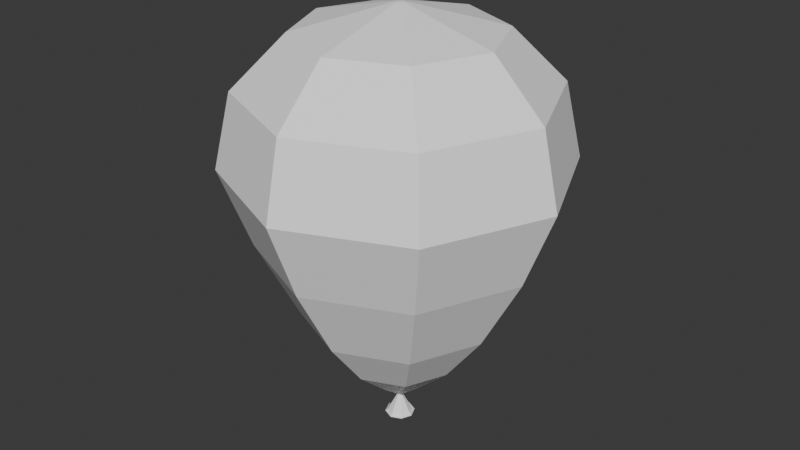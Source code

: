 # Source: BalloonV1_Rigged.blend  (saved by Blender 4.1.24; exported with 4.5.12 LTS)
import bpy
from mathutils import Matrix  # noqa: F401  (used for matrix-valued properties, if any)

bpy.ops.wm.read_factory_settings(use_empty=True)
scene = bpy.context.scene
scene.name = 'Scene'

# ---- collections
col_collection = bpy.data.collections.new('Collection'); scene.collection.children.link(col_collection)

# ---- materials (node trees are filled in below, after node groups)
mat_standardsurface1 = bpy.data.materials.new('standardSurface1')
mat_standardsurface1.use_transparent_shadow = False
mat_standardsurface1.diffuse_color = (1.0, 1.0, 1.0, 1.0)
mat_standardsurface1.roughness = 0.5528

# ---- material node trees
mat_standardsurface1.use_nodes = True; mat_standardsurface1.node_tree.nodes.clear()
_N = mat_standardsurface1.node_tree.nodes; _L = mat_standardsurface1.node_tree.links
n0 = _N.new('ShaderNodeBsdfPrincipled'); n0.name = 'Principled BSDF'; n0.location = (10, 300)
n0.inputs[0].default_value = (1.0, 1.0, 1.0, 1.0)
n0.inputs[2].default_value = 0.5528
n0.inputs[27].default_value = (0.0, 0.0, 0.0, 1.0)
n0.inputs[28].default_value = 1.0
n1 = _N.new('ShaderNodeOutputMaterial'); n1.name = 'Material Output'; n1.location = (300, 300)
n2 = _N.new('ShaderNodeNormalMap'); n2.name = 'Normal Map'; n2.location = (-300, -300)
n2.label = 'Normal/Map'
_L.new(n0.outputs[0], n1.inputs[0])
_L.new(n2.outputs[0], n0.inputs[5])
n1.is_active_output = True

# ---- world
world_world = bpy.data.worlds.new('World'); scene.world = world_world
world_world.use_nodes = True; world_world.node_tree.nodes.clear()
_N = world_world.node_tree.nodes; _L = world_world.node_tree.links
n0 = _N.new('ShaderNodeOutputWorld'); n0.name = 'World Output'; n0.location = (300, 300)
n1 = _N.new('ShaderNodeBackground'); n1.name = 'Background'; n1.location = (10, 300)
n1.inputs[0].default_value = (0.05088, 0.05088, 0.05088, 1.0)
_L.new(n1.outputs[0], n0.inputs[0])
n0.is_active_output = True
world_world.color = (0.05088, 0.05088, 0.05088)
world_world.use_sun_shadow = False
world_world.sun_shadow_jitter_overblur = 0.0

# ---- meshes
me_mesh = bpy.data.meshes.new('Mesh')
me_mesh.from_pydata([(0.0, 0.1348, -2.615), (0.0, 0.1544, -2.621), (0.0, 0.1626, -2.633), (0.0, 0.1544, -2.646), (0.0, 0.1348, -2.651), (0.0, 0.1275, -2.647), (0.0, 0.1185, -2.633), (0.0, 0.1275, -2.619), (0.0, -0.1348, -2.615), (0.0, -0.1544, -2.621), (0.0, -0.1626, -2.633), (0.0, -0.1544, -2.646), (0.0, -0.1348, -2.651), (0.0, -0.1275, -2.647), (0.0, -0.1185, -2.633), (0.0, -0.1275, -2.619), (0.1348, 2.574e-07, -2.615), (0.1545, 2.481e-07, -2.621), (0.1626, 1.964e-07, -2.633), (0.1545, 2.522e-07, -2.646), (0.1348, 2.697e-07, -2.651), (0.1276, 2.916e-07, -2.647), (0.1186, 2.902e-07, -2.633), (0.1276, 2.87e-07, -2.619), (0.0, 0.02611, -2.413), (0.0, -0.02611, -2.413), (0.02612, 3.491e-07, -2.413), (0.0, 0.214, -2.268), (0.0, -0.214, -2.268), (0.2141, 1.317e-07, -2.268), (0.0, 0.6214, -1.901), (0.0, -0.6214, -1.901), (0.6216, -1.24e-07, -1.901), (0.0, 1.039, -1.348), (0.0, -1.039, -1.348), (1.039, -3.82e-07, -1.348), (0.0, 1.48, -0.5269), (0.0, -1.48, -0.5269), (1.48, -4.29e-07, -0.5269), (0.0, 1.804, 0.312), (0.0, -1.804, 0.312), (1.805, -3.531e-07, 0.312), (0.0, 1.622, 1.102), (0.0, -1.622, 1.102), (1.622, -5.481e-07, 1.102), (0.0, 1.059, 1.657), (0.0, -1.059, 1.657), (1.06, -1.683e-06, 1.657), (0.0, 0.05169, 1.915), (0.0, -0.05169, 1.915), (0.05171, -2.946e-07, 1.915), (0.03665, 0.03664, 1.915), (0.0, -2.559e-07, 1.92), (0.03665, -0.03664, 1.915), (0.7401, -0.74, 1.657), (1.133, -1.133, 1.102), (1.26, -1.26, 0.312), (1.034, -1.034, -0.5269), (0.7255, -0.7254, -1.348), (0.4341, -0.434, -1.901), (0.1495, -0.1495, -2.268), (0.01824, -0.01824, -2.413), (0.09416, -0.09415, -2.615), (0.1079, -0.1079, -2.621), (0.1136, -0.1136, -2.633), (0.1079, -0.1079, -2.646), (0.09416, -0.09415, -2.651), (0.08909, -0.08908, -2.647), (0.08279, -0.08278, -2.633), (0.08909, -0.08908, -2.619), (0.7401, 0.74, 1.657), (1.133, 1.133, 1.102), (1.26, 1.26, 0.312), (1.034, 1.034, -0.5269), (0.7255, 0.7254, -1.348), (0.4341, 0.434, -1.901), (0.1495, 0.1495, -2.268), (0.01824, 0.01824, -2.413), (0.09445, 0.09387, -2.615), (0.1079, 0.1079, -2.621), (0.1136, 0.1136, -2.633), (0.1079, 0.1079, -2.646), (0.09416, 0.09415, -2.651), (0.08909, 0.08908, -2.647), (0.08279, 0.08278, -2.633), (0.08909, 0.08908, -2.619), (0.0, 3.903e-07, -2.413), (-0.1348, 2.574e-07, -2.615), (-0.1545, 2.481e-07, -2.621), (-0.1626, 1.964e-07, -2.633), (-0.1545, 2.522e-07, -2.646), (-0.1348, 2.697e-07, -2.651), (-0.1276, 2.916e-07, -2.647), (-0.1186, 2.902e-07, -2.633), (-0.1276, 2.87e-07, -2.619), (-0.02612, 3.491e-07, -2.413), (-0.2141, 1.317e-07, -2.268), (-0.6216, -1.24e-07, -1.901), (-1.039, -3.82e-07, -1.348), (-1.48, -4.29e-07, -0.5269), (-1.805, -3.531e-07, 0.312), (-1.622, -5.481e-07, 1.102), (-1.06, -1.683e-06, 1.657), (-0.05171, -2.946e-07, 1.915), (-0.03665, 0.03664, 1.915), (-0.03665, -0.03664, 1.915), (-0.7401, -0.74, 1.657), (-1.133, -1.133, 1.102), (-1.26, -1.26, 0.312), (-1.034, -1.034, -0.5269), (-0.7255, -0.7254, -1.348), (-0.4341, -0.434, -1.901), (-0.1495, -0.1495, -2.268), (-0.01824, -0.01824, -2.413), (-0.09416, -0.09415, -2.615), (-0.1079, -0.1079, -2.621), (-0.1136, -0.1136, -2.633), (-0.1079, -0.1079, -2.646), (-0.09416, -0.09415, -2.651), (-0.08909, -0.08908, -2.647), (-0.08279, -0.08278, -2.633), (-0.08909, -0.08908, -2.619), (-0.7401, 0.74, 1.657), (-1.133, 1.133, 1.102), (-1.26, 1.26, 0.312), (-1.034, 1.034, -0.5269), (-0.7255, 0.7254, -1.348), (-0.4341, 0.434, -1.901), (-0.1495, 0.1495, -2.268), (-0.01824, 0.01824, -2.413), (-0.09445, 0.09387, -2.615), (-0.1079, 0.1079, -2.621), (-0.1136, 0.1136, -2.633), (-0.1079, 0.1079, -2.646), (-0.09416, 0.09415, -2.651), (-0.08909, 0.08908, -2.647), (-0.08279, 0.08278, -2.633), (-0.08909, 0.08908, -2.619)], [], [(8, 9, 63, 62), (9, 10, 64, 63), (10, 11, 65, 64), (11, 12, 66, 65), (12, 13, 67, 66), (13, 14, 68, 67), (14, 15, 69, 68), (15, 8, 62, 69), (62, 63, 17, 16), (63, 64, 18, 17), (64, 65, 19, 18), (65, 66, 20, 19), (66, 67, 21, 20), (67, 68, 22, 21), (68, 69, 23, 22), (69, 62, 16, 23), (16, 17, 79, 78), (17, 18, 80, 79), (18, 19, 81, 80), (19, 20, 82, 81), (20, 21, 83, 82), (21, 22, 84, 83), (22, 23, 85, 84), (23, 16, 78, 85), (78, 79, 1, 0), (1, 79, 80, 2), (2, 80, 81, 3), (3, 81, 82, 4), (4, 82, 83, 5), (5, 83, 84, 6), (6, 84, 85, 7), (61, 62, 16, 26), (77, 78, 0, 24), (60, 61, 26, 29), (76, 77, 24, 27), (59, 60, 29, 32), (75, 76, 27, 30), (58, 59, 32, 35), (74, 75, 30, 33), (57, 58, 35, 38), (73, 74, 33, 36), (56, 57, 38, 41), (72, 73, 36, 39), (55, 56, 41, 44), (71, 72, 39, 42), (54, 55, 44, 47), (70, 71, 42, 45), (50, 53, 54, 47), (48, 51, 70, 45), (52, 50, 51), (54, 53, 49, 46), (55, 54, 46, 43), (56, 55, 43, 40), (57, 56, 40, 37), (58, 57, 37, 34), (59, 58, 34, 31), (60, 59, 31, 28), (61, 60, 28, 25), (62, 61, 25, 8), (70, 51, 50, 47), (71, 70, 47, 44), (72, 71, 44, 41), (73, 72, 41, 38), (74, 73, 38, 35), (75, 74, 35, 32), (76, 75, 32, 29), (77, 76, 29, 26), (78, 77, 26, 16), (7, 85, 78, 0), (51, 48, 52), (53, 52, 49), (52, 53, 50), (86, 24, 77), (77, 86, 26), (26, 86, 61), (86, 25, 61), (8, 114, 115, 9), (9, 115, 116, 10), (10, 116, 117, 11), (11, 117, 118, 12), (12, 118, 119, 13), (13, 119, 120, 14), (14, 120, 121, 15), (15, 121, 114, 8), (114, 87, 88, 115), (115, 88, 89, 116), (116, 89, 90, 117), (117, 90, 91, 118), (118, 91, 92, 119), (119, 92, 93, 120), (120, 93, 94, 121), (121, 94, 87, 114), (87, 130, 131, 88), (88, 131, 132, 89), (89, 132, 133, 90), (90, 133, 134, 91), (91, 134, 135, 92), (92, 135, 136, 93), (93, 136, 137, 94), (94, 137, 130, 87), (130, 0, 1, 131), (1, 2, 132, 131), (2, 3, 133, 132), (3, 4, 134, 133), (4, 5, 135, 134), (5, 6, 136, 135), (6, 7, 137, 136), (113, 95, 87, 114), (129, 24, 0, 130), (112, 96, 95, 113), (128, 27, 24, 129), (111, 97, 96, 112), (127, 30, 27, 128), (110, 98, 97, 111), (126, 33, 30, 127), (109, 99, 98, 110), (125, 36, 33, 126), (108, 100, 99, 109), (124, 39, 36, 125), (107, 101, 100, 108), (123, 42, 39, 124), (106, 102, 101, 107), (122, 45, 42, 123), (103, 102, 106, 105), (48, 45, 122, 104), (52, 104, 103), (106, 46, 49, 105), (107, 43, 46, 106), (108, 40, 43, 107), (109, 37, 40, 108), (110, 34, 37, 109), (111, 31, 34, 110), (112, 28, 31, 111), (113, 25, 28, 112), (114, 8, 25, 113), (122, 102, 103, 104), (123, 101, 102, 122), (124, 100, 101, 123), (125, 99, 100, 124), (126, 98, 99, 125), (127, 97, 98, 126), (128, 96, 97, 127), (129, 95, 96, 128), (130, 87, 95, 129), (7, 0, 130, 137), (104, 52, 48), (105, 49, 52), (52, 103, 105), (86, 129, 24), (129, 95, 86), (95, 113, 86), (86, 113, 25)])
me_mesh.polygons.foreach_set('use_smooth', [1, 1, 1, 1, 1, 1, 1, 1, 1, 1, 1, 1, 1, 1, 1, 1, 1, 1, 1, 1, 1, 1, 1, 1, 1, 1, 1, 1, 1, 1, 1, 1, 1, 1, 1, 1, 1, 1, 1, 1, 1, 1, 1, 1, 1, 1, 1, 1, 1, 1, 1, 1, 1, 1, 1, 1, 1, 1, 1, 1, 1, 1, 1, 1, 1, 1, 1, 1, 1, 1, 1, 1, 1, 1, 1, 0, 1, 1, 1, 1, 1, 1, 1, 1, 1, 1, 1, 1, 1, 1, 1, 1, 1, 1, 1, 1, 1, 1, 1, 1, 1, 1, 1, 1, 1, 1, 1, 1, 1, 1, 1, 1, 1, 1, 1, 1, 1, 1, 1, 1, 1, 1, 1, 1, 1, 1, 1, 1, 1, 1, 1, 1, 1, 1, 1, 1, 1, 1, 1, 1, 1, 1, 1, 1, 1, 1, 1, 1, 1, 1, 1, 0])
_k = set([(0, 1), (0, 7), (0, 24), (1, 2), (1, 79), (1, 131), (2, 3), (2, 80), (2, 132), (3, 4), (3, 81), (3, 133), (4, 5), (4, 82), (4, 134), (5, 6), (5, 83), (5, 135), (6, 7), (6, 84), (6, 136), (7, 85), (7, 137), (8, 9), (8, 15), (8, 25), (9, 10), (9, 63), (9, 115), (10, 11), (10, 64), (10, 116), (11, 12), (11, 65), (11, 117), (12, 13), (12, 66), (12, 118), (13, 14), (13, 67), (13, 119), (14, 15), (14, 68), (14, 120), (15, 69), (15, 121), (16, 17), (16, 23), (16, 26), (17, 18), (17, 63), (17, 79), (18, 19), (18, 64), (18, 80), (19, 20), (19, 65), (19, 81), (20, 21), (20, 66), (20, 82), (21, 22), (21, 67), (21, 83), (22, 23), (22, 68), (22, 84), (23, 69), (23, 85), (24, 27), (24, 77), (24, 129), (25, 28), (25, 61), (25, 113), (26, 29), (26, 61), (26, 77), (27, 30), (27, 76), (27, 128), (28, 31), (28, 60), (28, 112), (29, 32), (29, 60), (29, 76), (30, 33), (30, 75), (30, 127), (31, 34), (31, 59), (31, 111), (32, 35), (32, 59), (32, 75), (33, 36), (33, 74), (33, 126), (34, 37), (34, 58), (34, 110), (35, 38), (35, 58), (35, 74), (36, 39), (36, 73), (36, 125), (37, 40), (37, 57), (37, 109), (38, 41), (38, 57), (38, 73), (39, 42), (39, 72), (39, 124), (40, 43), (40, 56), (40, 108), (41, 44), (41, 56), (41, 72), (42, 45), (42, 71), (42, 123), (43, 46), (43, 55), (43, 107), (44, 47), (44, 55), (44, 71), (45, 48), (45, 70), (45, 122), (46, 49), (46, 54), (46, 106), (47, 50), (47, 54), (47, 70), (48, 51), (48, 104), (49, 53), (49, 105), (50, 51), (50, 53), (51, 52), (51, 70), (52, 53), (52, 104), (52, 105), (53, 54), (54, 55), (55, 56), (56, 57), (57, 58), (58, 59), (59, 60), (60, 61), (61, 62), (62, 63), (62, 69), (63, 64), (64, 65), (65, 66), (66, 67), (67, 68), (68, 69), (70, 71), (71, 72), (72, 73), (73, 74), (74, 75), (75, 76), (76, 77), (77, 78), (78, 79), (78, 85), (79, 80), (80, 81), (81, 82), (82, 83), (83, 84), (84, 85), (87, 88), (87, 94), (87, 95), (88, 89), (88, 115), (88, 131), (89, 90), (89, 116), (89, 132), (90, 91), (90, 117), (90, 133), (91, 92), (91, 118), (91, 134), (92, 93), (92, 119), (92, 135), (93, 94), (93, 120), (93, 136), (94, 121), (94, 137), (95, 96), (95, 113), (95, 129), (96, 97), (96, 112), (96, 128), (97, 98), (97, 111), (97, 127), (98, 99), (98, 110), (98, 126), (99, 100), (99, 109), (99, 125), (100, 101), (100, 108), (100, 124), (101, 102), (101, 107), (101, 123), (102, 103), (102, 106), (102, 122), (103, 104), (103, 105), (104, 122), (105, 106), (106, 107), (107, 108), (108, 109), (109, 110), (110, 111), (111, 112), (112, 113), (113, 114), (114, 115), (114, 121), (115, 116), (116, 117), (117, 118), (118, 119), (119, 120), (120, 121), (122, 123), (123, 124), (124, 125), (125, 126), (126, 127), (127, 128), (128, 129), (129, 130), (130, 131), (130, 137), (131, 132), (132, 133), (133, 134), (134, 135), (135, 136), (136, 137)])
me_mesh.attributes.new('sharp_edge', 'BOOLEAN', 'EDGE').data.foreach_set('value', [ (min(e.vertices), max(e.vertices)) in _k for e in me_mesh.edges])
_uv = me_mesh.uv_layers.new(name='map1')
_uv.uv.foreach_set('vector', [0.2754, 0.8876, 0.2745, 0.8874, 0.2045, 0.8566, 0.2053, 0.8571, 0.2745, 0.8874, 0.2738, 0.8871, 0.204, 0.8562, 0.2045, 0.8566, 0.2738, 0.8871, 0.2731, 0.8868, 0.2034, 0.8559, 0.204, 0.8562, 0.2731, 0.8868, 0.2723, 0.8865, 0.2028, 0.8554, 0.2034, 0.8559, 0.2723, 0.8865, 0.2722, 0.8864, 0.2027, 0.8554, 0.2028, 0.8554, 0.2722, 0.8864, 0.2728, 0.8865, 0.2031, 0.8556, 0.2027, 0.8554, 0.2728, 0.8865, 0.2746, 0.8873, 0.2045, 0.8566, 0.2031, 0.8556, 0.2746, 0.8873, 0.2754, 0.8876, 0.2053, 0.8571, 0.2045, 0.8566, 0.2053, 0.8571, 0.2045, 0.8566, 0.1203, 0.8214, 0.1204, 0.8245, 0.2045, 0.8566, 0.204, 0.8562, 0.1204, 0.8191, 0.1203, 0.8214, 0.204, 0.8562, 0.2034, 0.8559, 0.1203, 0.8166, 0.1204, 0.8191, 0.2034, 0.8559, 0.2028, 0.8554, 0.1203, 0.814, 0.1203, 0.8166, 0.2028, 0.8554, 0.2027, 0.8554, 0.1203, 0.8136, 0.1203, 0.814, 0.2027, 0.8554, 0.2031, 0.8556, 0.1201, 0.8154, 0.1203, 0.8136, 0.2031, 0.8556, 0.2045, 0.8566, 0.12, 0.8216, 0.1201, 0.8154, 0.2045, 0.8566, 0.2053, 0.8571, 0.1204, 0.8245, 0.12, 0.8216, 0.1204, 0.8245, 0.1203, 0.8214, 0.0144, 0.768, 0.001424, 0.7991, 0.1203, 0.8214, 0.1204, 0.8191, 0.02205, 0.7509, 0.0144, 0.768, 0.1204, 0.8191, 0.1203, 0.8166, 0.03119, 0.7303, 0.02205, 0.7509, 0.1203, 0.8166, 0.1203, 0.814, 0.04025, 0.71, 0.03119, 0.7303, 0.1203, 0.814, 0.1203, 0.8136, 0.04158, 0.707, 0.04025, 0.71, 0.1203, 0.8136, 0.1201, 0.8154, 0.03626, 0.7186, 0.04158, 0.707, 0.1201, 0.8154, 0.12, 0.8216, 0.01489, 0.7666, 0.03626, 0.7186, 0.12, 0.8216, 0.1204, 0.8245, 0.001424, 0.7991, 0.01489, 0.7666, 0.001424, 0.7991, 0.0144, 0.768, 0.1665, 0.08248, 0.1671, 0.05231, 0.1665, 0.08248, 0.0144, 0.768, 0.02205, 0.7509, 0.1663, 0.1005, 0.1663, 0.1005, 0.02205, 0.7509, 0.03119, 0.7303, 0.1659, 0.1237, 0.1659, 0.1237, 0.03119, 0.7303, 0.04025, 0.71, 0.1656, 0.1474, 0.1656, 0.1474, 0.04025, 0.71, 0.04158, 0.707, 0.1656, 0.1513, 0.1656, 0.1513, 0.04158, 0.707, 0.03626, 0.7186, 0.1655, 0.1395, 0.1655, 0.1395, 0.03626, 0.7186, 0.01489, 0.7666, 0.1663, 0.08645, 0.473, 0.5966, 0.2053, 0.8571, 0.1204, 0.8245, 0.4687, 0.5785, 0.4698, 0.5559, 0.001424, 0.7991, 0.1671, 0.05231, 0.478, 0.5287, 0.5104, 0.5859, 0.473, 0.5966, 0.4687, 0.5785, 0.5105, 0.5748, 0.5126, 0.5626, 0.4698, 0.5559, 0.478, 0.5287, 0.5174, 0.5505, 0.527, 0.5854, 0.5104, 0.5859, 0.5105, 0.5748, 0.5279, 0.5764, 0.5303, 0.5674, 0.5126, 0.5626, 0.5174, 0.5505, 0.5342, 0.559, 0.5364, 0.585, 0.527, 0.5854, 0.5279, 0.5764, 0.5373, 0.5774, 0.5394, 0.5701, 0.5303, 0.5674, 0.5342, 0.559, 0.5428, 0.5633, 0.5438, 0.5843, 0.5364, 0.585, 0.5373, 0.5774, 0.5444, 0.5779, 0.546, 0.5719, 0.5394, 0.5701, 0.5428, 0.5633, 0.549, 0.5667, 0.5493, 0.5832, 0.5438, 0.5843, 0.5444, 0.5779, 0.5495, 0.578, 0.5509, 0.5733, 0.546, 0.5719, 0.549, 0.5667, 0.5532, 0.5694, 0.5525, 0.5822, 0.5493, 0.5832, 0.5495, 0.578, 0.5525, 0.578, 0.5536, 0.5743, 0.5509, 0.5733, 0.5532, 0.5694, 0.5556, 0.5712, 0.5553, 0.5811, 0.5525, 0.5822, 0.5525, 0.578, 0.5551, 0.5781, 0.556, 0.5754, 0.5536, 0.5743, 0.5556, 0.5712, 0.5576, 0.5733, 0.5602, 0.5782, 0.5602, 0.5785, 0.5553, 0.5811, 0.5551, 0.5781, 0.5605, 0.5777, 0.5603, 0.5779, 0.556, 0.5754, 0.5576, 0.5733, 0.5607, 0.5782, 0.5602, 0.5782, 0.5603, 0.5779, 0.5553, 0.5811, 0.5602, 0.5785, 0.5604, 0.5787, 0.557, 0.5839, 0.5525, 0.5822, 0.5553, 0.5811, 0.557, 0.5839, 0.5543, 0.5865, 0.5493, 0.5832, 0.5525, 0.5822, 0.5543, 0.5865, 0.551, 0.5888, 0.5438, 0.5843, 0.5493, 0.5832, 0.551, 0.5888, 0.5448, 0.5913, 0.5364, 0.585, 0.5438, 0.5843, 0.5448, 0.5913, 0.5368, 0.593, 0.527, 0.5854, 0.5364, 0.585, 0.5368, 0.593, 0.5274, 0.5939, 0.5104, 0.5859, 0.527, 0.5854, 0.5274, 0.5939, 0.5123, 0.5956, 0.473, 0.5966, 0.5104, 0.5859, 0.5123, 0.5956, 0.4811, 0.6104, 0.2053, 0.8571, 0.473, 0.5966, 0.4811, 0.6104, 0.2754, 0.8876, 0.556, 0.5754, 0.5603, 0.5779, 0.5602, 0.5782, 0.5551, 0.5781, 0.5536, 0.5743, 0.556, 0.5754, 0.5551, 0.5781, 0.5525, 0.578, 0.5509, 0.5733, 0.5536, 0.5743, 0.5525, 0.578, 0.5495, 0.578, 0.546, 0.5719, 0.5509, 0.5733, 0.5495, 0.578, 0.5444, 0.5779, 0.5394, 0.5701, 0.546, 0.5719, 0.5444, 0.5779, 0.5373, 0.5774, 0.5303, 0.5674, 0.5394, 0.5701, 0.5373, 0.5774, 0.5279, 0.5764, 0.5126, 0.5626, 0.5303, 0.5674, 0.5279, 0.5764, 0.5105, 0.5748, 0.4698, 0.5559, 0.5126, 0.5626, 0.5105, 0.5748, 0.4687, 0.5785, 0.001424, 0.7991, 0.4698, 0.5559, 0.4687, 0.5785, 0.1204, 0.8245, 0.1663, 0.08645, 0.01489, 0.7666, 0.001424, 0.7991, 0.1671, 0.05231, 0.5603, 0.5779, 0.5605, 0.5777, 0.5607, 0.5782, 0.5602, 0.5785, 0.5607, 0.5782, 0.5604, 0.5787, 0.5607, 0.5782, 0.5602, 0.5785, 0.5602, 0.5782, 0.0, 0.0, 0.478, 0.5287, 0.4698, 0.5559, 0.4698, 0.5559, 0.0, 0.0, 0.4687, 0.5785, 0.4687, 0.5785, 0.0, 0.0, 0.473, 0.5966, 0.0, 0.0, 0.0, 0.0, 0.0, 0.0, 0.2754, 0.8876, 0.2053, 0.8571, 0.2045, 0.8566, 0.2745, 0.8874, 0.2745, 0.8874, 0.2045, 0.8566, 0.204, 0.8562, 0.2738, 0.8871, 0.2738, 0.8871, 0.204, 0.8562, 0.2034, 0.8559, 0.2731, 0.8868, 0.2731, 0.8868, 0.2034, 0.8559, 0.2028, 0.8554, 0.2723, 0.8865, 0.2723, 0.8865, 0.2028, 0.8554, 0.2027, 0.8554, 0.2722, 0.8864, 0.2722, 0.8864, 0.2027, 0.8554, 0.2031, 0.8556, 0.2728, 0.8865, 0.2728, 0.8865, 0.2031, 0.8556, 0.2045, 0.8566, 0.2746, 0.8873, 0.2746, 0.8873, 0.2045, 0.8566, 0.2053, 0.8571, 0.2754, 0.8876, 0.2053, 0.8571, 0.1204, 0.8245, 0.1203, 0.8214, 0.2045, 0.8566, 0.2045, 0.8566, 0.1203, 0.8214, 0.1204, 0.8191, 0.204, 0.8562, 0.204, 0.8562, 0.1204, 0.8191, 0.1203, 0.8166, 0.2034, 0.8559, 0.2034, 0.8559, 0.1203, 0.8166, 0.1203, 0.814, 0.2028, 0.8554, 0.2028, 0.8554, 0.1203, 0.814, 0.1203, 0.8136, 0.2027, 0.8554, 0.2027, 0.8554, 0.1203, 0.8136, 0.1201, 0.8154, 0.2031, 0.8556, 0.2031, 0.8556, 0.1201, 0.8154, 0.12, 0.8216, 0.2045, 0.8566, 0.2045, 0.8566, 0.12, 0.8216, 0.1204, 0.8245, 0.2053, 0.8571, 0.1204, 0.8245, 0.001424, 0.7991, 0.0144, 0.768, 0.1203, 0.8214, 0.1203, 0.8214, 0.0144, 0.768, 0.02205, 0.7509, 0.1204, 0.8191, 0.1204, 0.8191, 0.02205, 0.7509, 0.03119, 0.7303, 0.1203, 0.8166, 0.1203, 0.8166, 0.03119, 0.7303, 0.04025, 0.71, 0.1203, 0.814, 0.1203, 0.814, 0.04025, 0.71, 0.04158, 0.707, 0.1203, 0.8136, 0.1203, 0.8136, 0.04158, 0.707, 0.03626, 0.7186, 0.1201, 0.8154, 0.1201, 0.8154, 0.03626, 0.7186, 0.01489, 0.7666, 0.12, 0.8216, 0.12, 0.8216, 0.01489, 0.7666, 0.001424, 0.7991, 0.1204, 0.8245, 0.001424, 0.7991, 0.1671, 0.05231, 0.1665, 0.08248, 0.0144, 0.768, 0.1665, 0.08248, 0.1663, 0.1005, 0.02205, 0.7509, 0.0144, 0.768, 0.1663, 0.1005, 0.1659, 0.1237, 0.03119, 0.7303, 0.02205, 0.7509, 0.1659, 0.1237, 0.1656, 0.1474, 0.04025, 0.71, 0.03119, 0.7303, 0.1656, 0.1474, 0.1656, 0.1513, 0.04158, 0.707, 0.04025, 0.71, 0.1656, 0.1513, 0.1655, 0.1395, 0.03626, 0.7186, 0.04158, 0.707, 0.1655, 0.1395, 0.1663, 0.08645, 0.01489, 0.7666, 0.03626, 0.7186, 0.473, 0.5966, 0.4687, 0.5785, 0.1204, 0.8245, 0.2053, 0.8571, 0.4698, 0.5559, 0.478, 0.5287, 0.1671, 0.05231, 0.001424, 0.7991, 0.5104, 0.5859, 0.5105, 0.5748, 0.4687, 0.5785, 0.473, 0.5966, 0.5126, 0.5626, 0.5174, 0.5505, 0.478, 0.5287, 0.4698, 0.5559, 0.527, 0.5854, 0.5279, 0.5764, 0.5105, 0.5748, 0.5104, 0.5859, 0.5303, 0.5674, 0.5342, 0.559, 0.5174, 0.5505, 0.5126, 0.5626, 0.5364, 0.585, 0.5373, 0.5774, 0.5279, 0.5764, 0.527, 0.5854, 0.5394, 0.5701, 0.5428, 0.5633, 0.5342, 0.559, 0.5303, 0.5674, 0.5438, 0.5843, 0.5444, 0.5779, 0.5373, 0.5774, 0.5364, 0.585, 0.546, 0.5719, 0.549, 0.5667, 0.5428, 0.5633, 0.5394, 0.5701, 0.5493, 0.5832, 0.5495, 0.578, 0.5444, 0.5779, 0.5438, 0.5843, 0.5509, 0.5733, 0.5532, 0.5694, 0.549, 0.5667, 0.546, 0.5719, 0.5525, 0.5822, 0.5525, 0.578, 0.5495, 0.578, 0.5493, 0.5832, 0.5536, 0.5743, 0.5556, 0.5712, 0.5532, 0.5694, 0.5509, 0.5733, 0.5553, 0.5811, 0.5551, 0.5781, 0.5525, 0.578, 0.5525, 0.5822, 0.556, 0.5754, 0.5576, 0.5733, 0.5556, 0.5712, 0.5536, 0.5743, 0.5602, 0.5782, 0.5551, 0.5781, 0.5553, 0.5811, 0.5602, 0.5785, 0.5605, 0.5777, 0.5576, 0.5733, 0.556, 0.5754, 0.5603, 0.5779, 0.5607, 0.5782, 0.5603, 0.5779, 0.5602, 0.5782, 0.5553, 0.5811, 0.557, 0.5839, 0.5604, 0.5787, 0.5602, 0.5785, 0.5525, 0.5822, 0.5543, 0.5865, 0.557, 0.5839, 0.5553, 0.5811, 0.5493, 0.5832, 0.551, 0.5888, 0.5543, 0.5865, 0.5525, 0.5822, 0.5438, 0.5843, 0.5448, 0.5913, 0.551, 0.5888, 0.5493, 0.5832, 0.5364, 0.585, 0.5368, 0.593, 0.5448, 0.5913, 0.5438, 0.5843, 0.527, 0.5854, 0.5274, 0.5939, 0.5368, 0.593, 0.5364, 0.585, 0.5104, 0.5859, 0.5123, 0.5956, 0.5274, 0.5939, 0.527, 0.5854, 0.473, 0.5966, 0.4811, 0.6104, 0.5123, 0.5956, 0.5104, 0.5859, 0.2053, 0.8571, 0.2754, 0.8876, 0.4811, 0.6104, 0.473, 0.5966, 0.556, 0.5754, 0.5551, 0.5781, 0.5602, 0.5782, 0.5603, 0.5779, 0.5536, 0.5743, 0.5525, 0.578, 0.5551, 0.5781, 0.556, 0.5754, 0.5509, 0.5733, 0.5495, 0.578, 0.5525, 0.578, 0.5536, 0.5743, 0.546, 0.5719, 0.5444, 0.5779, 0.5495, 0.578, 0.5509, 0.5733, 0.5394, 0.5701, 0.5373, 0.5774, 0.5444, 0.5779, 0.546, 0.5719, 0.5303, 0.5674, 0.5279, 0.5764, 0.5373, 0.5774, 0.5394, 0.5701, 0.5126, 0.5626, 0.5105, 0.5748, 0.5279, 0.5764, 0.5303, 0.5674, 0.4698, 0.5559, 0.4687, 0.5785, 0.5105, 0.5748, 0.5126, 0.5626, 0.001424, 0.7991, 0.1204, 0.8245, 0.4687, 0.5785, 0.4698, 0.5559, 0.1663, 0.08645, 0.1671, 0.05231, 0.001424, 0.7991, 0.01489, 0.7666, 0.5603, 0.5779, 0.5607, 0.5782, 0.5605, 0.5777, 0.5602, 0.5785, 0.5604, 0.5787, 0.5607, 0.5782, 0.5607, 0.5782, 0.5602, 0.5782, 0.5602, 0.5785, 0.0, 0.0, 0.4698, 0.5559, 0.478, 0.5287, 0.4698, 0.5559, 0.4687, 0.5785, 0.0, 0.0, 0.4687, 0.5785, 0.473, 0.5966, 0.0, 0.0, 0.0, 0.0, 0.0, 0.0, 0.0, 0.0])
me_mesh.materials.append(mat_standardsurface1)
me_mesh.update()
me_mesh.normals_split_custom_set([tuple(v) for v in zip(*[iter([0.111, -0.2571, 0.96, 0.111, -0.2571, 0.96, 0.111, -0.2571, 0.96, 0.111, -0.2571, 0.96, 0.3415, -0.7914, 0.507, 0.3415, -0.7914, 0.507, 0.3415, -0.7914, 0.507, 0.3415, -0.7914, 0.507, 0.3416, -0.7914, -0.507, 0.3416, -0.7914, -0.507, 0.3416, -0.7914, -0.507, 0.3416, -0.7914, -0.507, 0.1109, -0.2571, -0.96, 0.1109, -0.2571, -0.96, 0.1109, -0.2571, -0.96, 0.1109, -0.2571, -0.96, -0.1999, 0.4632, -0.8634, -0.1999, 0.4632, -0.8634, -0.1999, 0.4632, -0.8634, -0.1999, 0.4632, -0.8634, -0.3415, 0.7914, -0.507, -0.3415, 0.7914, -0.507, -0.3415, 0.7914, -0.507, -0.3415, 0.7914, -0.507, -0.3415, 0.7914, 0.507, -0.3415, 0.7914, 0.507, -0.3415, 0.7914, 0.507, -0.3415, 0.7914, 0.507, -0.1999, 0.4633, 0.8633, -0.1999, 0.4633, 0.8633, -0.1999, 0.4633, 0.8633, -0.1999, 0.4633, 0.8633, 0.2571, -0.1111, 0.96, 0.2571, -0.1111, 0.96, 0.2571, -0.1111, 0.96, 0.2571, -0.1111, 0.96, 0.7912, -0.3419, 0.507, 0.7912, -0.3419, 0.507, 0.7912, -0.3419, 0.507, 0.7912, -0.3419, 0.507, 0.7912, -0.3419, -0.507, 0.7912, -0.3419, -0.507, 0.7912, -0.3419, -0.507, 0.7912, -0.3419, -0.507, 0.257, -0.1111, -0.96, 0.257, -0.1111, -0.96, 0.257, -0.1111, -0.96, 0.257, -0.1111, -0.96, -0.4632, 0.2002, -0.8633, -0.4632, 0.2002, -0.8633, -0.4632, 0.2002, -0.8633, -0.4632, 0.2002, -0.8633, -0.7912, 0.342, -0.507, -0.7912, 0.342, -0.507, -0.7912, 0.342, -0.507, -0.7912, 0.342, -0.507, -0.7912, 0.342, 0.507, -0.7912, 0.342, 0.507, -0.7912, 0.342, 0.507, -0.7912, 0.342, 0.507, -0.4634, 0.2003, 0.8632, -0.4634, 0.2003, 0.8632, -0.4634, 0.2003, 0.8632, -0.4634, 0.2003, 0.8632, 0.2582, 0.1113, 0.9597, 0.2582, 0.1113, 0.9597, 0.2582, 0.1113, 0.9597, 0.2582, 0.1113, 0.9597, 0.7912, 0.3419, 0.507, 0.7912, 0.3419, 0.507, 0.7912, 0.3419, 0.507, 0.7912, 0.3419, 0.507, 0.7912, 0.3419, -0.507, 0.7912, 0.3419, -0.507, 0.7912, 0.3419, -0.507, 0.7912, 0.3419, -0.507, 0.257, 0.1111, -0.96, 0.257, 0.1111, -0.96, 0.257, 0.1111, -0.96, 0.257, 0.1111, -0.96, -0.4632, -0.2002, -0.8633, -0.4632, -0.2002, -0.8633, -0.4632, -0.2002, -0.8633, -0.4632, -0.2002, -0.8633, -0.7912, -0.342, -0.507, -0.7912, -0.342, -0.507, -0.7912, -0.342, -0.507, -0.7912, -0.342, -0.507, -0.7912, -0.342, 0.507, -0.7912, -0.342, 0.507, -0.7912, -0.342, 0.507, -0.7912, -0.342, 0.507, -0.4597, -0.1982, 0.8657, -0.4597, -0.1982, 0.8657, -0.4597, -0.1982, 0.8657, -0.4597, -0.1982, 0.8657, 0.1107, 0.2561, 0.9603, 0.1107, 0.2561, 0.9603, 0.1107, 0.2561, 0.9603, 0.1107, 0.2561, 0.9603, 0.3416, 0.7914, 0.507, 0.3416, 0.7914, 0.507, 0.3416, 0.7914, 0.507, 0.3416, 0.7914, 0.507, 0.3415, 0.7914, -0.507, 0.3415, 0.7914, -0.507, 0.3415, 0.7914, -0.507, 0.3415, 0.7914, -0.507, 0.1109, 0.257, -0.96, 0.1109, 0.257, -0.96, 0.1109, 0.257, -0.96, 0.1109, 0.257, -0.96, -0.1999, -0.4632, -0.8634, -0.1999, -0.4632, -0.8634, -0.1999, -0.4632, -0.8634, -0.1999, -0.4632, -0.8634, -0.3415, -0.7914, -0.507, -0.3415, -0.7914, -0.507, -0.3415, -0.7914, -0.507, -0.3415, -0.7914, -0.507, -0.3415, -0.7914, 0.507, -0.3415, -0.7914, 0.507, -0.3415, -0.7914, 0.507, -0.3415, -0.7914, 0.507, 0.8237, -0.356, 0.4414, 0.8237, -0.356, 0.4414, 0.8237, -0.356, 0.4414, 0.8237, -0.356, 0.4414, 0.3566, 0.8236, 0.441, 0.3566, 0.8236, 0.441, 0.3566, 0.8236, 0.441, 0.3566, 0.8236, 0.441, 0.5906, -0.2552, -0.7656, 0.5906, -0.2552, -0.7656, 0.5906, -0.2552, -0.7656, 0.5906, -0.2552, -0.7656, 0.2549, 0.5908, -0.7655, 0.2549, 0.5908, -0.7655, 0.2549, 0.5908, -0.7655, 0.2549, 0.5908, -0.7655, 0.6423, -0.2776, -0.7144, 0.6423, -0.2776, -0.7144, 0.6423, -0.2776, -0.7144, 0.6423, -0.2776, -0.7144, 0.2773, 0.6425, -0.7144, 0.2773, 0.6425, -0.7144, 0.2773, 0.6425, -0.7144, 0.2773, 0.6425, -0.7144, 0.7547, -0.3261, -0.5693, 0.7547, -0.3261, -0.5693, 0.7547, -0.3261, -0.5693, 0.7547, -0.3261, -0.5693, 0.3258, 0.7549, -0.5692, 0.3258, 0.7549, -0.5692, 0.3258, 0.7549, -0.5692, 0.3258, 0.7549, -0.5692, 0.8232, -0.3557, -0.4425, 0.8232, -0.3557, -0.4425, 0.8232, -0.3557, -0.4425, 0.8232, -0.3557, -0.4425, 0.3553, 0.8234, -0.4424, 0.3553, 0.8234, -0.4424, 0.3553, 0.8234, -0.4424, 0.3553, 0.8234, -0.4424, 0.8651, -0.3739, -0.3344, 0.8651, -0.3739, -0.3344, 0.8651, -0.3739, -0.3344, 0.8651, -0.3739, -0.3344, 0.3734, 0.8653, -0.3343, 0.3734, 0.8653, -0.3343, 0.3734, 0.8653, -0.3343, 0.3734, 0.8653, -0.3343, 0.898, -0.3881, 0.2071, 0.898, -0.3881, 0.2071, 0.898, -0.3881, 0.2071, 0.898, -0.3881, 0.2071, 0.3876, 0.8983, 0.2071, 0.3876, 0.8983, 0.2071, 0.3876, 0.8983, 0.2071, 0.3876, 0.8983, 0.2071, 0.6724, -0.2906, 0.6808, 0.6724, -0.2906, 0.6808, 0.6724, -0.2906, 0.6808, 0.6724, -0.2906, 0.6808, 0.2903, 0.6726, 0.6807, 0.2903, 0.6726, 0.6807, 0.2903, 0.6726, 0.6807, 0.2903, 0.6726, 0.6807, 0.2464, -0.1062, 0.9633, 0.2464, -0.1062, 0.9633, 0.2464, -0.1062, 0.9633, 0.2464, -0.1062, 0.9633, 0.1061, 0.2465, 0.9633, 0.1061, 0.2465, 0.9633, 0.1061, 0.2465, 0.9633, 0.1061, 0.2465, 0.9633, 0.09304, 1.3e-07, 0.9957, 0.09304, 3.625e-08, 0.9957, 0.09321, -0.0205, 0.9954, 0.1061, -0.2465, 0.9633, 0.1061, -0.2465, 0.9633, 0.1061, -0.2465, 0.9633, 0.1061, -0.2465, 0.9633, 0.2903, -0.6726, 0.6807, 0.2903, -0.6726, 0.6807, 0.2903, -0.6726, 0.6807, 0.2903, -0.6726, 0.6807, 0.3876, -0.8983, 0.2071, 0.3876, -0.8983, 0.2071, 0.3876, -0.8983, 0.2071, 0.3876, -0.8983, 0.2071, 0.3734, -0.8653, -0.3343, 0.3734, -0.8653, -0.3343, 0.3734, -0.8653, -0.3343, 0.3734, -0.8653, -0.3343, 0.3553, -0.8234, -0.4424, 0.3553, -0.8234, -0.4424, 0.3553, -0.8234, -0.4424, 0.3553, -0.8234, -0.4424, 0.3258, -0.7549, -0.5692, 0.3258, -0.7549, -0.5692, 0.3258, -0.7549, -0.5692, 0.3258, -0.7549, -0.5692, 0.2773, -0.6425, -0.7144, 0.2773, -0.6425, -0.7144, 0.2773, -0.6425, -0.7144, 0.2773, -0.6425, -0.7144, 0.2549, -0.5908, -0.7655, 0.2549, -0.5908, -0.7655, 0.2549, -0.5908, -0.7655, 0.2549, -0.5908, -0.7655, 0.3555, -0.8239, 0.4413, 0.3555, -0.8239, 0.4413, 0.3555, -0.8239, 0.4413, 0.3555, -0.8239, 0.4413, 0.2464, 0.1062, 0.9633, 0.2464, 0.1062, 0.9633, 0.2464, 0.1062, 0.9633, 0.2464, 0.1062, 0.9633, 0.6724, 0.2906, 0.6808, 0.6724, 0.2906, 0.6808, 0.6724, 0.2906, 0.6808, 0.6724, 0.2906, 0.6808, 0.898, 0.3881, 0.2071, 0.898, 0.3881, 0.2071, 0.898, 0.3881, 0.2071, 0.898, 0.3881, 0.2071, 0.8651, 0.3739, -0.3344, 0.8651, 0.3739, -0.3344, 0.8651, 0.3739, -0.3344, 0.8651, 0.3739, -0.3344, 0.8232, 0.3557, -0.4425, 0.8232, 0.3557, -0.4425, 0.8232, 0.3557, -0.4425, 0.8232, 0.3557, -0.4425, 0.7547, 0.3261, -0.5693, 0.7547, 0.3261, -0.5693, 0.7547, 0.3261, -0.5693, 0.7547, 0.3261, -0.5693, 0.6423, 0.2776, -0.7144, 0.6423, 0.2776, -0.7144, 0.6423, 0.2776, -0.7144, 0.6423, 0.2776, -0.7144, 0.5906, 0.2552, -0.7656, 0.5906, 0.2552, -0.7656, 0.5906, 0.2552, -0.7656, 0.5906, 0.2552, -0.7656, 0.824, 0.3549, 0.4417, 0.824, 0.3549, 0.4417, 0.824, 0.3549, 0.4417, 0.824, 0.3549, 0.4417, -0.202, -0.4671, 0.8608, -0.202, -0.4671, 0.8608, -0.202, -0.4671, 0.8608, -0.202, -0.4671, 0.8608, 0.03819, 0.09301, 0.9949, 0.0, 0.09308, 0.9957, 0.0, 0.09308, 0.9957, 0.03819, -0.09301, 0.9949, 0.0, -0.09308, 0.9957, 0.0, -0.09308, 0.9957, 0.09304, 1.3e-07, 0.9957, 0.09321, 0.0205, 0.9954, 0.09304, 3.625e-08, 0.9957, 0.0, 0.0, -1.0, 0.0, 0.0, -1.0, 0.0, 0.0, -1.0, 2.083e-05, 0.0, 1.0, 2.595e-06, 0.0, 1.0, 2.595e-06, 0.0, 1.0, 2.595e-06, 0.0, 1.0, 2.595e-06, 0.0, 1.0, -1.564e-05, 0.0, 1.0, 7.821e-06, 0.0, 1.0, 7.821e-06, 0.0, 1.0, 7.821e-06, 0.0, 1.0, -0.111, -0.2571, 0.96, -0.111, -0.2571, 0.96, -0.111, -0.2571, 0.96, -0.111, -0.2571, 0.96, -0.3415, -0.7914, 0.507, -0.3415, -0.7914, 0.507, -0.3415, -0.7914, 0.507, -0.3415, -0.7914, 0.507, -0.3415, -0.7914, -0.507, -0.3415, -0.7914, -0.507, -0.3415, -0.7914, -0.507, -0.3415, -0.7914, -0.507, -0.1109, -0.2571, -0.96, -0.1109, -0.2571, -0.96, -0.1109, -0.2571, -0.96, -0.1109, -0.2571, -0.96, 0.1999, 0.4632, -0.8634, 0.1999, 0.4632, -0.8634, 0.1999, 0.4632, -0.8634, 0.1999, 0.4632, -0.8634, 0.3415, 0.7914, -0.507, 0.3415, 0.7914, -0.507, 0.3415, 0.7914, -0.507, 0.3415, 0.7914, -0.507, 0.3415, 0.7914, 0.507, 0.3415, 0.7914, 0.507, 0.3415, 0.7914, 0.507, 0.3415, 0.7914, 0.507, 0.1999, 0.4633, 0.8633, 0.1999, 0.4633, 0.8633, 0.1999, 0.4633, 0.8633, 0.1999, 0.4633, 0.8633, -0.2571, -0.1111, 0.96, -0.2571, -0.1111, 0.96, -0.2571, -0.1111, 0.96, -0.2571, -0.1111, 0.96, -0.7912, -0.3419, 0.507, -0.7912, -0.3419, 0.507, -0.7912, -0.3419, 0.507, -0.7912, -0.3419, 0.507, -0.7912, -0.3419, -0.507, -0.7912, -0.3419, -0.507, -0.7912, -0.3419, -0.507, -0.7912, -0.3419, -0.507, -0.257, -0.1111, -0.96, -0.257, -0.1111, -0.96, -0.257, -0.1111, -0.96, -0.257, -0.1111, -0.96, 0.4632, 0.2002, -0.8633, 0.4632, 0.2002, -0.8633, 0.4632, 0.2002, -0.8633, 0.4632, 0.2002, -0.8633, 0.7912, 0.342, -0.507, 0.7912, 0.342, -0.507, 0.7912, 0.342, -0.507, 0.7912, 0.342, -0.507, 0.7912, 0.342, 0.507, 0.7912, 0.342, 0.507, 0.7912, 0.342, 0.507, 0.7912, 0.342, 0.507, 0.4634, 0.2003, 0.8632, 0.4634, 0.2003, 0.8632, 0.4634, 0.2003, 0.8632, 0.4634, 0.2003, 0.8632, -0.2581, 0.1113, 0.9597, -0.2581, 0.1113, 0.9597, -0.2581, 0.1113, 0.9597, -0.2581, 0.1113, 0.9597, -0.7912, 0.3419, 0.507, -0.7912, 0.3419, 0.507, -0.7912, 0.3419, 0.507, -0.7912, 0.3419, 0.507, -0.7912, 0.3419, -0.507, -0.7912, 0.3419, -0.507, -0.7912, 0.3419, -0.507, -0.7912, 0.3419, -0.507, -0.257, 0.111, -0.96, -0.257, 0.111, -0.96, -0.257, 0.111, -0.96, -0.257, 0.111, -0.96, 0.4632, -0.2002, -0.8633, 0.4632, -0.2002, -0.8633, 0.4632, -0.2002, -0.8633, 0.4632, -0.2002, -0.8633, 0.7912, -0.342, -0.507, 0.7912, -0.342, -0.507, 0.7912, -0.342, -0.507, 0.7912, -0.342, -0.507, 0.7912, -0.342, 0.507, 0.7912, -0.342, 0.507, 0.7912, -0.342, 0.507, 0.7912, -0.342, 0.507, 0.4597, -0.1982, 0.8657, 0.4597, -0.1982, 0.8657, 0.4597, -0.1982, 0.8657, 0.4597, -0.1982, 0.8657, -0.1107, 0.2561, 0.9603, -0.1107, 0.2561, 0.9603, -0.1107, 0.2561, 0.9603, -0.1107, 0.2561, 0.9603, -0.3416, 0.7914, 0.507, -0.3416, 0.7914, 0.507, -0.3416, 0.7914, 0.507, -0.3416, 0.7914, 0.507, -0.3415, 0.7914, -0.507, -0.3415, 0.7914, -0.507, -0.3415, 0.7914, -0.507, -0.3415, 0.7914, -0.507, -0.1109, 0.257, -0.96, -0.1109, 0.257, -0.96, -0.1109, 0.257, -0.96, -0.1109, 0.257, -0.96, 0.1999, -0.4632, -0.8634, 0.1999, -0.4632, -0.8634, 0.1999, -0.4632, -0.8634, 0.1999, -0.4632, -0.8634, 0.3415, -0.7914, -0.507, 0.3415, -0.7914, -0.507, 0.3415, -0.7914, -0.507, 0.3415, -0.7914, -0.507, 0.3415, -0.7914, 0.507, 0.3415, -0.7914, 0.507, 0.3415, -0.7914, 0.507, 0.3415, -0.7914, 0.507, -0.8237, -0.356, 0.4414, -0.8237, -0.356, 0.4414, -0.8237, -0.356, 0.4414, -0.8237, -0.356, 0.4414, -0.3566, 0.8236, 0.441, -0.3566, 0.8236, 0.441, -0.3566, 0.8236, 0.441, -0.3566, 0.8236, 0.441, -0.5906, -0.2552, -0.7656, -0.5906, -0.2552, -0.7656, -0.5906, -0.2552, -0.7656, -0.5906, -0.2552, -0.7656, -0.2549, 0.5908, -0.7655, -0.2549, 0.5908, -0.7655, -0.2549, 0.5908, -0.7655, -0.2549, 0.5908, -0.7655, -0.6423, -0.2776, -0.7144, -0.6423, -0.2776, -0.7144, -0.6423, -0.2776, -0.7144, -0.6423, -0.2776, -0.7144, -0.2773, 0.6425, -0.7144, -0.2773, 0.6425, -0.7144, -0.2773, 0.6425, -0.7144, -0.2773, 0.6425, -0.7144, -0.7547, -0.3261, -0.5693, -0.7547, -0.3261, -0.5693, -0.7547, -0.3261, -0.5693, -0.7547, -0.3261, -0.5693, -0.3258, 0.7549, -0.5692, -0.3258, 0.7549, -0.5692, -0.3258, 0.7549, -0.5692, -0.3258, 0.7549, -0.5692, -0.8232, -0.3557, -0.4425, -0.8232, -0.3557, -0.4425, -0.8232, -0.3557, -0.4425, -0.8232, -0.3557, -0.4425, -0.3553, 0.8234, -0.4424, -0.3553, 0.8234, -0.4424, -0.3553, 0.8234, -0.4424, -0.3553, 0.8234, -0.4424, -0.8651, -0.3739, -0.3344, -0.8651, -0.3739, -0.3344, -0.8651, -0.3739, -0.3344, -0.8651, -0.3739, -0.3344, -0.3734, 0.8653, -0.3343, -0.3734, 0.8653, -0.3343, -0.3734, 0.8653, -0.3343, -0.3734, 0.8653, -0.3343, -0.898, -0.3881, 0.2071, -0.898, -0.3881, 0.2071, -0.898, -0.3881, 0.2071, -0.898, -0.3881, 0.2071, -0.3876, 0.8983, 0.2071, -0.3876, 0.8983, 0.2071, -0.3876, 0.8983, 0.2071, -0.3876, 0.8983, 0.2071, -0.6724, -0.2906, 0.6808, -0.6724, -0.2906, 0.6808, -0.6724, -0.2906, 0.6808, -0.6724, -0.2906, 0.6808, -0.2903, 0.6726, 0.6807, -0.2903, 0.6726, 0.6807, -0.2903, 0.6726, 0.6807, -0.2903, 0.6726, 0.6807, -0.2464, -0.1062, 0.9633, -0.2464, -0.1062, 0.9633, -0.2464, -0.1062, 0.9633, -0.2464, -0.1062, 0.9633, -0.1061, 0.2465, 0.9633, -0.1061, 0.2465, 0.9633, -0.1061, 0.2465, 0.9633, -0.1061, 0.2465, 0.9633, -0.09304, 1.3e-07, 0.9957, -0.09322, -0.0205, 0.9954, -0.09304, 3.625e-08, 0.9957, -0.1061, -0.2465, 0.9633, -0.1061, -0.2465, 0.9633, -0.1061, -0.2465, 0.9633, -0.1061, -0.2465, 0.9633, -0.2903, -0.6726, 0.6807, -0.2903, -0.6726, 0.6807, -0.2903, -0.6726, 0.6807, -0.2903, -0.6726, 0.6807, -0.3876, -0.8983, 0.2071, -0.3876, -0.8983, 0.2071, -0.3876, -0.8983, 0.2071, -0.3876, -0.8983, 0.2071, -0.3734, -0.8653, -0.3343, -0.3734, -0.8653, -0.3343, -0.3734, -0.8653, -0.3343, -0.3734, -0.8653, -0.3343, -0.3553, -0.8234, -0.4424, -0.3553, -0.8234, -0.4424, -0.3553, -0.8234, -0.4424, -0.3553, -0.8234, -0.4424, -0.3258, -0.7549, -0.5692, -0.3258, -0.7549, -0.5692, -0.3258, -0.7549, -0.5692, -0.3258, -0.7549, -0.5692, -0.2773, -0.6425, -0.7144, -0.2773, -0.6425, -0.7144, -0.2773, -0.6425, -0.7144, -0.2773, -0.6425, -0.7144, -0.2549, -0.5908, -0.7655, -0.2549, -0.5908, -0.7655, -0.2549, -0.5908, -0.7655, -0.2549, -0.5908, -0.7655, -0.3555, -0.8239, 0.4413, -0.3555, -0.8239, 0.4413, -0.3555, -0.8239, 0.4413, -0.3555, -0.8239, 0.4413, -0.2464, 0.1062, 0.9633, -0.2464, 0.1062, 0.9633, -0.2464, 0.1062, 0.9633, -0.2464, 0.1062, 0.9633, -0.6724, 0.2906, 0.6808, -0.6724, 0.2906, 0.6808, -0.6724, 0.2906, 0.6808, -0.6724, 0.2906, 0.6808, -0.898, 0.3881, 0.2071, -0.898, 0.3881, 0.2071, -0.898, 0.3881, 0.2071, -0.898, 0.3881, 0.2071, -0.8651, 0.3739, -0.3344, -0.8651, 0.3739, -0.3344, -0.8651, 0.3739, -0.3344, -0.8651, 0.3739, -0.3344, -0.8232, 0.3557, -0.4425, -0.8232, 0.3557, -0.4425, -0.8232, 0.3557, -0.4425, -0.8232, 0.3557, -0.4425, -0.7547, 0.3261, -0.5693, -0.7547, 0.3261, -0.5693, -0.7547, 0.3261, -0.5693, -0.7547, 0.3261, -0.5693, -0.6423, 0.2776, -0.7144, -0.6423, 0.2776, -0.7144, -0.6423, 0.2776, -0.7144, -0.6423, 0.2776, -0.7144, -0.5906, 0.2552, -0.7656, -0.5906, 0.2552, -0.7656, -0.5906, 0.2552, -0.7656, -0.5906, 0.2552, -0.7656, -0.824, 0.3549, 0.4417, -0.824, 0.3549, 0.4417, -0.824, 0.3549, 0.4417, -0.824, 0.3549, 0.4417, 0.202, -0.4671, 0.8608, 0.202, -0.4671, 0.8608, 0.202, -0.4671, 0.8608, 0.202, -0.4671, 0.8608, -0.03819, 0.09301, 0.9949, 0.0, 0.09308, 0.9957, 0.0, 0.09308, 0.9957, -0.03819, -0.09301, 0.9949, 0.0, -0.09308, 0.9957, 0.0, -0.09308, 0.9957, -0.09304, 1.3e-07, 0.9957, -0.09304, 3.625e-08, 0.9957, -0.09321, 0.0205, 0.9954, 0.0, 0.0, -1.0, 0.0, 0.0, -1.0, 0.0, 0.0, -1.0, -2.083e-05, 0.0, 1.0, -2.595e-06, 0.0, 1.0, -2.595e-06, 0.0, 1.0, -2.595e-06, 0.0, 1.0, 1.564e-05, 0.0, 1.0, -2.595e-06, 0.0, 1.0, -7.821e-06, 0.0, 1.0, -7.821e-06, 0.0, 1.0, -7.821e-06, 0.0, 1.0])] * 3)])
arm_armature = bpy.data.armatures.new('Armature')  # bones are not reproduced

# ---- objects
ob_armature = bpy.data.objects.new('Armature', arm_armature)
ob_sweep2 = bpy.data.objects.new('sweep2', me_mesh)

# ---- transforms, parenting, visibility, modifiers, constraints
ob_armature.location = (0.0, 0.0, 0.0)
ob_sweep2.parent = ob_armature
ob_sweep2.location = (0.0, 0.0, 0.0)
ob_sweep2.color = (0.8, 0.8, 0.8, 1.0)
_vg = ob_sweep2.vertex_groups.new(name='Bone.001')
for _i, _w in zip([0, 1, 2, 3, 4, 5, 6, 7, 8, 9, 10, 11, 12, 13, 14, 15, 16, 17, 18, 19, 20, 21, 22, 23, 24, 25, 26, 27, 28, 29, 30, 31, 32, 33, 34, 35, 36, 37, 38, 57, 58, 59, 60, 61, 62, 63, 64, 65, 66, 67, 68, 69, 73, 74, 75, 76, 77, 78, 79, 80, 81, 82, 83, 84, 85, 86, 87, 88, 89, 90, 91, 92, 93, 94, 95, 96, 97, 98, 99, 109, 110, 111, 112, 113, 114, 115, 116, 117, 118, 119, 120, 121, 125, 126, 127, 128, 129, 130, 131, 132, 133, 134, 135, 136, 137], [0.9988, 0.9988, 0.9988, 0.9987, 0.9986, 0.9985, 0.9984, 0.9987, 0.9986, 0.9987, 0.9986, 0.9986, 0.9984, 0.9984, 0.9982, 0.9985, 0.9988, 0.9989, 0.9988, 0.9988, 0.9987, 0.9986, 0.9985, 0.9987, 0.9999, 0.9999, 0.9999, 0.9877, 0.981, 0.9848, 0.8765, 0.8521, 0.8648, 0.5706, 0.5284, 0.5499, 0.05719, 0.05455, 0.05587, 0.01333, 0.2053, 0.8293, 0.983, 0.9999, 0.9987, 0.9987, 0.9987, 0.9987, 0.9985, 0.9985, 0.9983, 0.9986, 0.01774, 0.2238, 0.837, 0.9849, 0.9999, 0.9988, 0.9988, 0.9988, 0.9987, 0.9986, 0.9985, 0.9984, 0.9987, 1.0, 0.9988, 0.9989, 0.9988, 0.9988, 0.9987, 0.9986, 0.9985, 0.9987, 0.9999, 0.9848, 0.8648, 0.5499, 0.05587, 0.01333, 0.2053, 0.8293, 0.983, 0.9999, 0.9987, 0.9987, 0.9987, 0.9987, 0.9985, 0.9985, 0.9983, 0.9986, 0.01774, 0.2238, 0.837, 0.9849, 0.9999, 0.9988, 0.9988, 0.9988, 0.9987, 0.9986, 0.9985, 0.9984, 0.9987]): _vg.add([_i], _w, 'REPLACE')
_vg = ob_sweep2.vertex_groups.new(name='Bone.002')
for _i, _w in zip([31, 34, 37, 40, 43, 46, 56, 57, 58, 108, 109, 110], [0.004873, 0.1499, 0.761, 0.774, 0.1691, 0.03519, 0.06348, 0.07307, 0.001374, 0.06348, 0.07307, 0.001374]): _vg.add([_i], _w, 'REPLACE')
_vg = ob_sweep2.vertex_groups.new(name='Bone.003')
for _i, _w in zip([33, 36, 39, 42, 45, 72, 73, 74, 124, 125, 126], [0.1416, 0.7777, 0.8763, 0.5813, 0.13, 0.07145, 0.07528, 0.00385, 0.07145, 0.07528, 0.00385]): _vg.add([_i], _w, 'REPLACE')
_vg = ob_sweep2.vertex_groups.new(name='Bone.004')
for _i, _w in zip([98, 99, 100, 101, 102, 108, 109, 110, 124, 125, 126], [0.1455, 0.7683, 0.8148, 0.2384, 0.06285, 0.06671, 0.07372, 0.001298, 0.06643, 0.07416, 0.003602]): _vg.add([_i], _w, 'REPLACE')
_vg = ob_sweep2.vertex_groups.new(name='Bone.005')
for _i, _w in zip([35, 38, 41, 44, 47, 56, 57, 58, 72, 73, 74], [0.1455, 0.7683, 0.8148, 0.2384, 0.06285, 0.06671, 0.07372, 0.001298, 0.06643, 0.07416, 0.003602]): _vg.add([_i], _w, 'REPLACE')
_vg = ob_sweep2.vertex_groups.new(name='Bone.006')
for _i, _w in zip([39, 42, 45, 70, 100, 101, 102, 106, 122, 123, 124, 125], [0.03767, 0.1865, 0.3601, 0.05885, 0.04316, 0.1498, 0.1919, 0.0127, 0.7101, 0.9784, 0.7145, 0.1039]): _vg.add([_i], _w, 'REPLACE')
_vg = ob_sweep2.vertex_groups.new(name='Bone')
for _i, _w in zip([43, 44, 45, 46, 47, 48, 49, 50, 51, 52, 53, 54, 70, 101, 102, 103, 104, 105, 106, 122], [0.07917, 0.0153, 0.1062, 0.4424, 0.1372, 0.995, 0.9961, 0.9952, 0.9865, 1.0, 0.9875, 0.1522, 0.09988, 0.0153, 0.1372, 0.9952, 0.9865, 0.9875, 0.1522, 0.09988]): _vg.add([_i], _w, 'REPLACE')
_vg = ob_sweep2.vertex_groups.new(name='Bone.007')
for _i, _w in zip([39, 41, 42, 44, 45, 47, 54, 70, 71, 72, 73, 122], [0.03767, 0.04316, 0.1865, 0.1498, 0.3601, 0.1919, 0.0127, 0.7101, 0.9784, 0.7145, 0.1039, 0.05885]): _vg.add([_i], _w, 'REPLACE')
_vg = ob_sweep2.vertex_groups.new(name='Bone.008')
for _i, _w in zip([40, 43, 46, 54, 100, 101, 102, 106, 107, 108, 109, 122], [0.08556, 0.3688, 0.2463, 0.0306, 0.09623, 0.559, 0.574, 0.7524, 0.9832, 0.7218, 0.1058, 0.09267]): _vg.add([_i], _w, 'REPLACE')
_vg = ob_sweep2.vertex_groups.new(name='Bone.009')
for _i, _w in zip([40, 41, 43, 44, 46, 47, 54, 55, 56, 57, 70, 106], [0.08556, 0.09623, 0.3688, 0.559, 0.2463, 0.574, 0.7524, 0.9832, 0.7218, 0.1058, 0.09267, 0.0306]): _vg.add([_i], _w, 'REPLACE')
_vg = ob_sweep2.vertex_groups.new(name='Bone.010')
for _i, _w in zip([30, 32, 33, 35, 36, 38, 72, 73, 74, 75], [0.0351, 0.04089, 0.1285, 0.1342, 0.06146, 0.06289, 0.1233, 0.6918, 0.6675, 0.1132]): _vg.add([_i], _w, 'REPLACE')
_vg = ob_sweep2.vertex_groups.new(name='Bone.011')
for _i, _w in zip([31, 34, 37, 97, 98, 99, 108, 109, 110, 111], [0.05129, 0.1439, 0.06489, 0.04594, 0.1378, 0.06322, 0.124, 0.6946, 0.6897, 0.1186]): _vg.add([_i], _w, 'REPLACE')
_vg = ob_sweep2.vertex_groups.new(name='Bone.012')
for _i, _w in zip([31, 32, 34, 35, 37, 38, 56, 57, 58, 59], [0.05129, 0.04594, 0.1439, 0.1378, 0.06489, 0.06322, 0.124, 0.6946, 0.6897, 0.1186]): _vg.add([_i], _w, 'REPLACE')
_vg = ob_sweep2.vertex_groups.new(name='Bone.013')
for _i, _w in zip([30, 33, 36, 97, 98, 99, 124, 125, 126, 127], [0.0351, 0.1285, 0.06146, 0.04089, 0.1342, 0.06289, 0.1233, 0.6918, 0.6675, 0.1132]): _vg.add([_i], _w, 'REPLACE')
_vg = ob_sweep2.vertex_groups.new(name='Bone.014')
_m = ob_sweep2.modifiers.new('Armature', 'ARMATURE')
_m.object = ob_armature

# ---- collection membership
col_collection.objects.link(ob_armature)
col_collection.objects.link(ob_sweep2)

# ---- scene / render settings (as saved in the file)
scene.frame_start = 1; scene.frame_end = 250; scene.frame_set(1)
scene.render.engine = 'BLENDER_EEVEE_NEXT'
scene.cycles.sampling_pattern = 'TABULATED_SOBOL'
scene.eevee.ray_tracing_options.trace_max_roughness = 0.0
bpy.context.view_layer.update()

# ---- added for rendering (the .blend has no active camera and no usable light): camera, sun
cam_auto = bpy.data.cameras.new('AutoCamera')
cam_auto.lens = 50.0
cam_auto.sensor_width = 36.0
cam_auto.clip_end = 1000.0
ob_auto_camera = bpy.data.objects.new('AutoCamera', cam_auto)
scene.collection.objects.link(ob_auto_camera)
ob_auto_camera.location = (6.33876, -7.60652, 4.70531)
ob_auto_camera.rotation_euler = (1.09748, -7.21219e-08, 0.694738)
scene.camera = ob_auto_camera
light_auto_sun = bpy.data.lights.new('AutoSun', 'SUN')
light_auto_sun.energy = 3.0
light_auto_sun.angle = 0.0523599
ob_auto_sun = bpy.data.objects.new('AutoSun', light_auto_sun)
scene.collection.objects.link(ob_auto_sun)
ob_auto_sun.rotation_euler = (0.872665, 0.174533, 0.523599)
bpy.context.view_layer.update()
